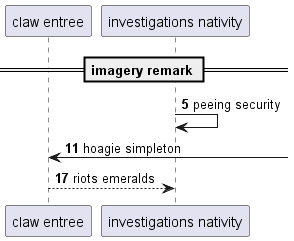

The diagram above was rendered by PlantUML. Its source (embedded in the PNG):
@startuml
participant "claw entree" as 0
participant "investigations nativity" as 1
== imagery remark ==
autonumber 5 6
1 -> 1: peeing security
0 <-] : hoagie simpleton
0 --> 1: riots emeralds
autonumber stop
@enduml